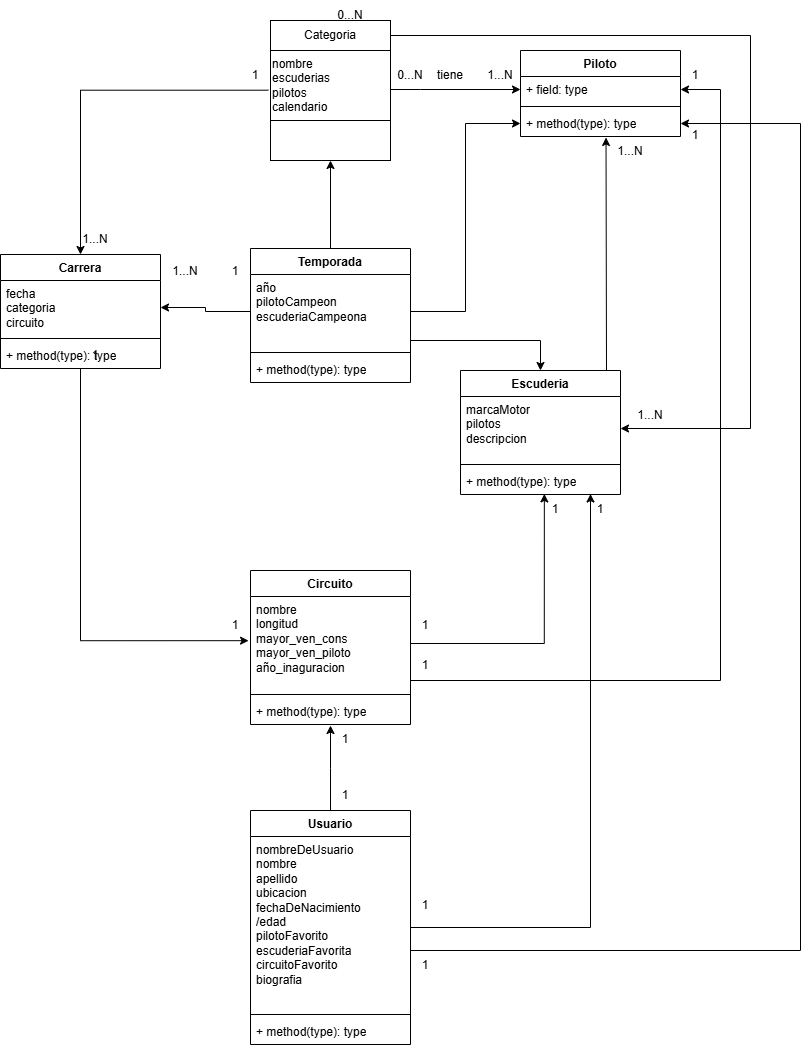

The diagram above was exported from draw.io. Its source (the exported page's mxGraphModel, read from the mxfile embedded in the PNG):
<mxGraphModel dx="1020" dy="601" grid="1" gridSize="10" guides="1" tooltips="1" connect="1" arrows="1" fold="1" page="1" pageScale="1" pageWidth="1654" pageHeight="1169" math="0" shadow="0">
  <root>
    <mxCell id="0" />
    <mxCell id="1" parent="0" />
    <mxCell id="orWQElLo2UR0vbCgVK_l-7" style="edgeStyle=orthogonalEdgeStyle;rounded=0;orthogonalLoop=1;jettySize=auto;html=1;entryX=-0.012;entryY=0.47;entryDx=0;entryDy=0;entryPerimeter=0;" parent="1" source="MyDDdfP1lBJolDHWso98-17" target="MyDDdfP1lBJolDHWso98-22" edge="1">
      <mxGeometry relative="1" as="geometry">
        <Array as="points">
          <mxPoint x="150" y="690" />
        </Array>
      </mxGeometry>
    </mxCell>
    <mxCell id="MyDDdfP1lBJolDHWso98-17" value="Carrera" style="swimlane;fontStyle=1;align=center;verticalAlign=top;childLayout=stackLayout;horizontal=1;startSize=26;horizontalStack=0;resizeParent=1;resizeParentMax=0;resizeLast=0;collapsible=1;marginBottom=0;whiteSpace=wrap;html=1;rounded=0;strokeColor=default;fontFamily=Helvetica;fontSize=12;fontColor=default;fillColor=default;" parent="1" vertex="1">
      <mxGeometry x="70" y="304" width="160" height="114" as="geometry">
        <mxRectangle x="580" y="360" width="80" height="30" as="alternateBounds" />
      </mxGeometry>
    </mxCell>
    <mxCell id="MyDDdfP1lBJolDHWso98-18" value="fecha&lt;div&gt;categoria&lt;/div&gt;&lt;div&gt;circuito&lt;/div&gt;&lt;div&gt;&lt;br&gt;&lt;/div&gt;" style="text;strokeColor=none;fillColor=none;align=left;verticalAlign=top;spacingLeft=4;spacingRight=4;overflow=hidden;rotatable=0;points=[[0,0.5],[1,0.5]];portConstraint=eastwest;whiteSpace=wrap;html=1;fontFamily=Helvetica;fontSize=12;fontColor=default;" parent="MyDDdfP1lBJolDHWso98-17" vertex="1">
      <mxGeometry y="26" width="160" height="54" as="geometry" />
    </mxCell>
    <mxCell id="MyDDdfP1lBJolDHWso98-19" value="" style="line;strokeWidth=1;fillColor=none;align=left;verticalAlign=middle;spacingTop=-1;spacingLeft=3;spacingRight=3;rotatable=0;labelPosition=right;points=[];portConstraint=eastwest;strokeColor=inherit;rounded=0;fontFamily=Helvetica;fontSize=12;fontColor=default;" parent="MyDDdfP1lBJolDHWso98-17" vertex="1">
      <mxGeometry y="80" width="160" height="8" as="geometry" />
    </mxCell>
    <mxCell id="MyDDdfP1lBJolDHWso98-20" value="+ method(type): type" style="text;strokeColor=none;fillColor=none;align=left;verticalAlign=top;spacingLeft=4;spacingRight=4;overflow=hidden;rotatable=0;points=[[0,0.5],[1,0.5]];portConstraint=eastwest;whiteSpace=wrap;html=1;fontFamily=Helvetica;fontSize=12;fontColor=default;" parent="MyDDdfP1lBJolDHWso98-17" vertex="1">
      <mxGeometry y="88" width="160" height="26" as="geometry" />
    </mxCell>
    <mxCell id="MyDDdfP1lBJolDHWso98-21" value="Circuito" style="swimlane;fontStyle=1;align=center;verticalAlign=top;childLayout=stackLayout;horizontal=1;startSize=26;horizontalStack=0;resizeParent=1;resizeParentMax=0;resizeLast=0;collapsible=1;marginBottom=0;whiteSpace=wrap;html=1;rounded=0;strokeColor=default;fontFamily=Helvetica;fontSize=12;fontColor=default;fillColor=default;" parent="1" vertex="1">
      <mxGeometry x="320" y="620" width="160" height="154" as="geometry">
        <mxRectangle x="295" y="360" width="80" height="30" as="alternateBounds" />
      </mxGeometry>
    </mxCell>
    <mxCell id="MyDDdfP1lBJolDHWso98-22" value="nombre&lt;div&gt;longitud&lt;/div&gt;&lt;div&gt;mayor_ven_cons&lt;/div&gt;&lt;div&gt;mayor_ven_piloto&lt;/div&gt;&lt;div&gt;año_inaguracion&lt;/div&gt;&lt;div&gt;&lt;br&gt;&lt;/div&gt;" style="text;strokeColor=none;fillColor=none;align=left;verticalAlign=top;spacingLeft=4;spacingRight=4;overflow=hidden;rotatable=0;points=[[0,0.5],[1,0.5]];portConstraint=eastwest;whiteSpace=wrap;html=1;fontFamily=Helvetica;fontSize=12;fontColor=default;" parent="MyDDdfP1lBJolDHWso98-21" vertex="1">
      <mxGeometry y="26" width="160" height="94" as="geometry" />
    </mxCell>
    <mxCell id="MyDDdfP1lBJolDHWso98-23" value="" style="line;strokeWidth=1;fillColor=none;align=left;verticalAlign=middle;spacingTop=-1;spacingLeft=3;spacingRight=3;rotatable=0;labelPosition=right;points=[];portConstraint=eastwest;strokeColor=inherit;rounded=0;fontFamily=Helvetica;fontSize=12;fontColor=default;" parent="MyDDdfP1lBJolDHWso98-21" vertex="1">
      <mxGeometry y="120" width="160" height="8" as="geometry" />
    </mxCell>
    <mxCell id="MyDDdfP1lBJolDHWso98-24" value="+ method(type): type" style="text;strokeColor=none;fillColor=none;align=left;verticalAlign=top;spacingLeft=4;spacingRight=4;overflow=hidden;rotatable=0;points=[[0,0.5],[1,0.5]];portConstraint=eastwest;whiteSpace=wrap;html=1;fontFamily=Helvetica;fontSize=12;fontColor=default;" parent="MyDDdfP1lBJolDHWso98-21" vertex="1">
      <mxGeometry y="128" width="160" height="26" as="geometry" />
    </mxCell>
    <mxCell id="MyDDdfP1lBJolDHWso98-25" value="Piloto" style="swimlane;fontStyle=1;align=center;verticalAlign=top;childLayout=stackLayout;horizontal=1;startSize=26;horizontalStack=0;resizeParent=1;resizeParentMax=0;resizeLast=0;collapsible=1;marginBottom=0;whiteSpace=wrap;html=1;rounded=0;strokeColor=default;fontFamily=Helvetica;fontSize=12;fontColor=default;fillColor=default;direction=east;" parent="1" vertex="1">
      <mxGeometry x="590" y="100" width="160" height="86" as="geometry">
        <mxRectangle x="300" y="180" width="70" height="30" as="alternateBounds" />
      </mxGeometry>
    </mxCell>
    <mxCell id="MyDDdfP1lBJolDHWso98-26" value="+ field: type" style="text;strokeColor=none;fillColor=none;align=left;verticalAlign=top;spacingLeft=4;spacingRight=4;overflow=hidden;rotatable=0;points=[[0,0.5],[1,0.5]];portConstraint=eastwest;whiteSpace=wrap;html=1;fontFamily=Helvetica;fontSize=12;fontColor=default;" parent="MyDDdfP1lBJolDHWso98-25" vertex="1">
      <mxGeometry y="26" width="160" height="26" as="geometry" />
    </mxCell>
    <mxCell id="MyDDdfP1lBJolDHWso98-27" value="" style="line;strokeWidth=1;fillColor=none;align=left;verticalAlign=middle;spacingTop=-1;spacingLeft=3;spacingRight=3;rotatable=0;labelPosition=right;points=[];portConstraint=eastwest;strokeColor=inherit;rounded=0;fontFamily=Helvetica;fontSize=12;fontColor=default;" parent="MyDDdfP1lBJolDHWso98-25" vertex="1">
      <mxGeometry y="52" width="160" height="8" as="geometry" />
    </mxCell>
    <mxCell id="MyDDdfP1lBJolDHWso98-28" value="+ method(type): type" style="text;strokeColor=none;fillColor=none;align=left;verticalAlign=top;spacingLeft=4;spacingRight=4;overflow=hidden;rotatable=0;points=[[0,0.5],[1,0.5]];portConstraint=eastwest;whiteSpace=wrap;html=1;fontFamily=Helvetica;fontSize=12;fontColor=default;" parent="MyDDdfP1lBJolDHWso98-25" vertex="1">
      <mxGeometry y="60" width="160" height="26" as="geometry" />
    </mxCell>
    <mxCell id="orWQElLo2UR0vbCgVK_l-42" style="edgeStyle=orthogonalEdgeStyle;rounded=0;orthogonalLoop=1;jettySize=auto;html=1;entryX=1;entryY=0.5;entryDx=0;entryDy=0;" parent="1" source="MyDDdfP1lBJolDHWso98-29" target="MyDDdfP1lBJolDHWso98-28" edge="1">
      <mxGeometry relative="1" as="geometry">
        <Array as="points">
          <mxPoint x="870" y="1000" />
          <mxPoint x="870" y="173" />
        </Array>
      </mxGeometry>
    </mxCell>
    <mxCell id="MyDDdfP1lBJolDHWso98-29" value="Usuario" style="swimlane;fontStyle=1;align=center;verticalAlign=top;childLayout=stackLayout;horizontal=1;startSize=26;horizontalStack=0;resizeParent=1;resizeParentMax=0;resizeLast=0;collapsible=1;marginBottom=0;whiteSpace=wrap;html=1;rounded=0;strokeColor=default;fontFamily=Helvetica;fontSize=12;fontColor=default;fillColor=default;" parent="1" vertex="1">
      <mxGeometry x="320" y="860" width="160" height="234" as="geometry">
        <mxRectangle x="640" y="70" width="80" height="30" as="alternateBounds" />
      </mxGeometry>
    </mxCell>
    <mxCell id="MyDDdfP1lBJolDHWso98-30" value="nombreDeUsuario&lt;div&gt;nombre&lt;/div&gt;&lt;div&gt;apellido&lt;/div&gt;&lt;div&gt;ubicacion&lt;/div&gt;&lt;div&gt;fechaDeNacimiento&lt;/div&gt;&lt;div&gt;/edad&lt;/div&gt;&lt;div&gt;pilotoFavorito&lt;/div&gt;&lt;div&gt;escuderiaFavorita&lt;/div&gt;&lt;div&gt;circuitoFavorito&lt;/div&gt;&lt;div&gt;biografia&lt;/div&gt;" style="text;strokeColor=none;fillColor=none;align=left;verticalAlign=top;spacingLeft=4;spacingRight=4;overflow=hidden;rotatable=0;points=[[0,0.5],[1,0.5]];portConstraint=eastwest;whiteSpace=wrap;html=1;fontFamily=Helvetica;fontSize=12;fontColor=default;" parent="MyDDdfP1lBJolDHWso98-29" vertex="1">
      <mxGeometry y="26" width="160" height="174" as="geometry" />
    </mxCell>
    <mxCell id="MyDDdfP1lBJolDHWso98-31" value="" style="line;strokeWidth=1;fillColor=none;align=left;verticalAlign=middle;spacingTop=-1;spacingLeft=3;spacingRight=3;rotatable=0;labelPosition=right;points=[];portConstraint=eastwest;strokeColor=inherit;rounded=0;fontFamily=Helvetica;fontSize=12;fontColor=default;" parent="MyDDdfP1lBJolDHWso98-29" vertex="1">
      <mxGeometry y="200" width="160" height="8" as="geometry" />
    </mxCell>
    <mxCell id="MyDDdfP1lBJolDHWso98-32" value="+ method(type): type" style="text;strokeColor=none;fillColor=none;align=left;verticalAlign=top;spacingLeft=4;spacingRight=4;overflow=hidden;rotatable=0;points=[[0,0.5],[1,0.5]];portConstraint=eastwest;whiteSpace=wrap;html=1;fontFamily=Helvetica;fontSize=12;fontColor=default;" parent="MyDDdfP1lBJolDHWso98-29" vertex="1">
      <mxGeometry y="208" width="160" height="26" as="geometry" />
    </mxCell>
    <mxCell id="orWQElLo2UR0vbCgVK_l-8" style="edgeStyle=orthogonalEdgeStyle;rounded=0;orthogonalLoop=1;jettySize=auto;html=1;entryX=0.5;entryY=1;entryDx=0;entryDy=0;" parent="1" source="MyDDdfP1lBJolDHWso98-34" target="orWQElLo2UR0vbCgVK_l-2" edge="1">
      <mxGeometry relative="1" as="geometry" />
    </mxCell>
    <mxCell id="orWQElLo2UR0vbCgVK_l-11" style="edgeStyle=orthogonalEdgeStyle;rounded=0;orthogonalLoop=1;jettySize=auto;html=1;entryX=0.5;entryY=0;entryDx=0;entryDy=0;" parent="1" source="MyDDdfP1lBJolDHWso98-34" target="MyDDdfP1lBJolDHWso98-38" edge="1">
      <mxGeometry relative="1" as="geometry">
        <Array as="points">
          <mxPoint x="610" y="390" />
        </Array>
      </mxGeometry>
    </mxCell>
    <mxCell id="MyDDdfP1lBJolDHWso98-34" value="Temporada" style="swimlane;fontStyle=1;align=center;verticalAlign=top;childLayout=stackLayout;horizontal=1;startSize=26;horizontalStack=0;resizeParent=1;resizeParentMax=0;resizeLast=0;collapsible=1;marginBottom=0;whiteSpace=wrap;html=1;rounded=0;strokeColor=default;fontFamily=Helvetica;fontSize=12;fontColor=default;fillColor=default;" parent="1" vertex="1">
      <mxGeometry x="320" y="298" width="160" height="134" as="geometry" />
    </mxCell>
    <mxCell id="MyDDdfP1lBJolDHWso98-35" value="año&lt;div&gt;pilotoCampeon&lt;/div&gt;&lt;div&gt;escuderiaCampeona&lt;/div&gt;" style="text;strokeColor=none;fillColor=none;align=left;verticalAlign=top;spacingLeft=4;spacingRight=4;overflow=hidden;rotatable=0;points=[[0,0.5],[1,0.5]];portConstraint=eastwest;whiteSpace=wrap;html=1;fontFamily=Helvetica;fontSize=12;fontColor=default;" parent="MyDDdfP1lBJolDHWso98-34" vertex="1">
      <mxGeometry y="26" width="160" height="74" as="geometry" />
    </mxCell>
    <mxCell id="MyDDdfP1lBJolDHWso98-36" value="" style="line;strokeWidth=1;fillColor=none;align=left;verticalAlign=middle;spacingTop=-1;spacingLeft=3;spacingRight=3;rotatable=0;labelPosition=right;points=[];portConstraint=eastwest;strokeColor=inherit;rounded=0;fontFamily=Helvetica;fontSize=12;fontColor=default;" parent="MyDDdfP1lBJolDHWso98-34" vertex="1">
      <mxGeometry y="100" width="160" height="8" as="geometry" />
    </mxCell>
    <mxCell id="MyDDdfP1lBJolDHWso98-37" value="+ method(type): type" style="text;strokeColor=none;fillColor=none;align=left;verticalAlign=top;spacingLeft=4;spacingRight=4;overflow=hidden;rotatable=0;points=[[0,0.5],[1,0.5]];portConstraint=eastwest;whiteSpace=wrap;html=1;fontFamily=Helvetica;fontSize=12;fontColor=default;" parent="MyDDdfP1lBJolDHWso98-34" vertex="1">
      <mxGeometry y="108" width="160" height="26" as="geometry" />
    </mxCell>
    <mxCell id="MyDDdfP1lBJolDHWso98-38" value="Escuderia&lt;div&gt;&lt;br&gt;&lt;/div&gt;" style="swimlane;fontStyle=1;align=center;verticalAlign=top;childLayout=stackLayout;horizontal=1;startSize=26;horizontalStack=0;resizeParent=1;resizeParentMax=0;resizeLast=0;collapsible=1;marginBottom=0;whiteSpace=wrap;html=1;rounded=0;strokeColor=default;fontFamily=Helvetica;fontSize=12;fontColor=default;fillColor=default;" parent="1" vertex="1">
      <mxGeometry x="530" y="420" width="160" height="124" as="geometry" />
    </mxCell>
    <mxCell id="MyDDdfP1lBJolDHWso98-39" value="marcaMotor&lt;div&gt;pilotos&lt;/div&gt;&lt;div&gt;descripcion&lt;/div&gt;" style="text;strokeColor=none;fillColor=none;align=left;verticalAlign=top;spacingLeft=4;spacingRight=4;overflow=hidden;rotatable=0;points=[[0,0.5],[1,0.5]];portConstraint=eastwest;whiteSpace=wrap;html=1;fontFamily=Helvetica;fontSize=12;fontColor=default;" parent="MyDDdfP1lBJolDHWso98-38" vertex="1">
      <mxGeometry y="26" width="160" height="64" as="geometry" />
    </mxCell>
    <mxCell id="MyDDdfP1lBJolDHWso98-40" value="" style="line;strokeWidth=1;fillColor=none;align=left;verticalAlign=middle;spacingTop=-1;spacingLeft=3;spacingRight=3;rotatable=0;labelPosition=right;points=[];portConstraint=eastwest;strokeColor=inherit;rounded=0;fontFamily=Helvetica;fontSize=12;fontColor=default;" parent="MyDDdfP1lBJolDHWso98-38" vertex="1">
      <mxGeometry y="90" width="160" height="8" as="geometry" />
    </mxCell>
    <mxCell id="MyDDdfP1lBJolDHWso98-41" value="+ method(type): type" style="text;strokeColor=none;fillColor=none;align=left;verticalAlign=top;spacingLeft=4;spacingRight=4;overflow=hidden;rotatable=0;points=[[0,0.5],[1,0.5]];portConstraint=eastwest;whiteSpace=wrap;html=1;fontFamily=Helvetica;fontSize=12;fontColor=default;" parent="MyDDdfP1lBJolDHWso98-38" vertex="1">
      <mxGeometry y="98" width="160" height="26" as="geometry" />
    </mxCell>
    <mxCell id="orWQElLo2UR0vbCgVK_l-39" style="edgeStyle=orthogonalEdgeStyle;rounded=0;orthogonalLoop=1;jettySize=auto;html=1;entryX=1;entryY=0.5;entryDx=0;entryDy=0;" parent="1" source="orWQElLo2UR0vbCgVK_l-1" target="MyDDdfP1lBJolDHWso98-39" edge="1">
      <mxGeometry relative="1" as="geometry">
        <Array as="points">
          <mxPoint x="820" y="85" />
          <mxPoint x="820" y="478" />
        </Array>
      </mxGeometry>
    </mxCell>
    <mxCell id="orWQElLo2UR0vbCgVK_l-1" value="Categoria" style="rounded=0;whiteSpace=wrap;html=1;strokeColor=default;align=center;verticalAlign=middle;fontFamily=Helvetica;fontSize=12;fontColor=default;fillColor=default;" parent="1" vertex="1">
      <mxGeometry x="339.9999999999999" y="70" width="120" height="30" as="geometry" />
    </mxCell>
    <mxCell id="orWQElLo2UR0vbCgVK_l-5" style="edgeStyle=orthogonalEdgeStyle;rounded=0;orthogonalLoop=1;jettySize=auto;html=1;entryX=0.5;entryY=0;entryDx=0;entryDy=0;exitX=-0.018;exitY=0.567;exitDx=0;exitDy=0;exitPerimeter=0;" parent="1" source="orWQElLo2UR0vbCgVK_l-3" target="MyDDdfP1lBJolDHWso98-17" edge="1">
      <mxGeometry relative="1" as="geometry">
        <Array as="points">
          <mxPoint x="150" y="140" />
        </Array>
      </mxGeometry>
    </mxCell>
    <mxCell id="orWQElLo2UR0vbCgVK_l-2" value="" style="rounded=0;whiteSpace=wrap;html=1;strokeColor=default;align=center;verticalAlign=middle;fontFamily=Helvetica;fontSize=12;fontColor=default;fillColor=none;" parent="1" vertex="1">
      <mxGeometry x="340" y="170" width="120" height="40" as="geometry" />
    </mxCell>
    <mxCell id="orWQElLo2UR0vbCgVK_l-6" style="edgeStyle=orthogonalEdgeStyle;rounded=0;orthogonalLoop=1;jettySize=auto;html=1;entryX=0;entryY=0.5;entryDx=0;entryDy=0;" parent="1" source="orWQElLo2UR0vbCgVK_l-3" target="MyDDdfP1lBJolDHWso98-26" edge="1">
      <mxGeometry relative="1" as="geometry">
        <Array as="points">
          <mxPoint x="490" y="139" />
          <mxPoint x="490" y="139" />
        </Array>
      </mxGeometry>
    </mxCell>
    <mxCell id="orWQElLo2UR0vbCgVK_l-3" value="nombre&lt;div&gt;&lt;span style=&quot;background-color: transparent; color: light-dark(rgb(0, 0, 0), rgb(255, 255, 255));&quot;&gt;escuderias&lt;/span&gt;&lt;/div&gt;&lt;div&gt;&lt;span style=&quot;background-color: transparent; color: light-dark(rgb(0, 0, 0), rgb(255, 255, 255));&quot;&gt;pilotos&lt;/span&gt;&lt;/div&gt;&lt;div&gt;calendario&lt;/div&gt;" style="rounded=0;whiteSpace=wrap;html=1;strokeColor=default;align=left;verticalAlign=middle;fontFamily=Helvetica;fontSize=12;fontColor=default;fillColor=none;" parent="1" vertex="1">
      <mxGeometry x="340" y="100" width="120" height="70" as="geometry" />
    </mxCell>
    <mxCell id="orWQElLo2UR0vbCgVK_l-14" value="0...N" style="text;html=1;align=center;verticalAlign=middle;whiteSpace=wrap;rounded=0;" parent="1" vertex="1">
      <mxGeometry x="450" y="110" width="60" height="30" as="geometry" />
    </mxCell>
    <mxCell id="orWQElLo2UR0vbCgVK_l-15" value="1...N" style="text;html=1;align=center;verticalAlign=middle;whiteSpace=wrap;rounded=0;" parent="1" vertex="1">
      <mxGeometry x="540" y="110" width="60" height="30" as="geometry" />
    </mxCell>
    <mxCell id="orWQElLo2UR0vbCgVK_l-16" value="tiene" style="text;html=1;align=center;verticalAlign=middle;whiteSpace=wrap;rounded=0;" parent="1" vertex="1">
      <mxGeometry x="490" y="110" width="60" height="30" as="geometry" />
    </mxCell>
    <mxCell id="orWQElLo2UR0vbCgVK_l-17" value="1" style="text;html=1;align=center;verticalAlign=middle;whiteSpace=wrap;rounded=0;" parent="1" vertex="1">
      <mxGeometry x="135" y="390" width="60" height="30" as="geometry" />
    </mxCell>
    <mxCell id="orWQElLo2UR0vbCgVK_l-18" value="1" style="text;html=1;align=center;verticalAlign=middle;whiteSpace=wrap;rounded=0;" parent="1" vertex="1">
      <mxGeometry x="275" y="660" width="60" height="30" as="geometry" />
    </mxCell>
    <mxCell id="orWQElLo2UR0vbCgVK_l-19" value="1" style="text;html=1;align=center;verticalAlign=middle;whiteSpace=wrap;rounded=0;" parent="1" vertex="1">
      <mxGeometry x="290" y="306" width="30" height="30" as="geometry" />
    </mxCell>
    <mxCell id="orWQElLo2UR0vbCgVK_l-20" value="1&lt;span style=&quot;background-color: transparent; color: light-dark(rgb(0, 0, 0), rgb(255, 255, 255));&quot;&gt;...N&lt;/span&gt;" style="text;html=1;align=center;verticalAlign=middle;whiteSpace=wrap;rounded=0;" parent="1" vertex="1">
      <mxGeometry x="240" y="306" width="30" height="30" as="geometry" />
    </mxCell>
    <mxCell id="orWQElLo2UR0vbCgVK_l-21" value="1" style="text;html=1;align=center;verticalAlign=middle;whiteSpace=wrap;rounded=0;" parent="1" vertex="1">
      <mxGeometry x="310" y="110" width="30" height="30" as="geometry" />
    </mxCell>
    <mxCell id="orWQElLo2UR0vbCgVK_l-22" value="1&lt;span style=&quot;background-color: transparent; color: light-dark(rgb(0, 0, 0), rgb(255, 255, 255));&quot;&gt;...N&lt;/span&gt;" style="text;html=1;align=center;verticalAlign=middle;whiteSpace=wrap;rounded=0;" parent="1" vertex="1">
      <mxGeometry x="150" y="274" width="30" height="30" as="geometry" />
    </mxCell>
    <mxCell id="orWQElLo2UR0vbCgVK_l-24" style="edgeStyle=orthogonalEdgeStyle;rounded=0;orthogonalLoop=1;jettySize=auto;html=1;entryX=1;entryY=0.5;entryDx=0;entryDy=0;" parent="1" source="MyDDdfP1lBJolDHWso98-22" target="MyDDdfP1lBJolDHWso98-26" edge="1">
      <mxGeometry relative="1" as="geometry">
        <Array as="points">
          <mxPoint x="790" y="730" />
          <mxPoint x="790" y="139" />
        </Array>
      </mxGeometry>
    </mxCell>
    <mxCell id="orWQElLo2UR0vbCgVK_l-25" value="1" style="text;html=1;align=center;verticalAlign=middle;whiteSpace=wrap;rounded=0;" parent="1" vertex="1">
      <mxGeometry x="480" y="700" width="30" height="30" as="geometry" />
    </mxCell>
    <mxCell id="orWQElLo2UR0vbCgVK_l-26" value="1" style="text;html=1;align=center;verticalAlign=middle;whiteSpace=wrap;rounded=0;" parent="1" vertex="1">
      <mxGeometry x="480" y="660" width="30" height="30" as="geometry" />
    </mxCell>
    <mxCell id="orWQElLo2UR0vbCgVK_l-27" value="1" style="text;html=1;align=center;verticalAlign=middle;whiteSpace=wrap;rounded=0;" parent="1" vertex="1">
      <mxGeometry x="610" y="544" width="30" height="30" as="geometry" />
    </mxCell>
    <mxCell id="orWQElLo2UR0vbCgVK_l-28" value="1" style="text;html=1;align=center;verticalAlign=middle;whiteSpace=wrap;rounded=0;" parent="1" vertex="1">
      <mxGeometry x="750" y="110" width="30" height="30" as="geometry" />
    </mxCell>
    <mxCell id="orWQElLo2UR0vbCgVK_l-32" style="edgeStyle=orthogonalEdgeStyle;rounded=0;orthogonalLoop=1;jettySize=auto;html=1;entryX=0.524;entryY=0.978;entryDx=0;entryDy=0;entryPerimeter=0;" parent="1" source="MyDDdfP1lBJolDHWso98-22" target="MyDDdfP1lBJolDHWso98-41" edge="1">
      <mxGeometry relative="1" as="geometry" />
    </mxCell>
    <mxCell id="orWQElLo2UR0vbCgVK_l-33" value="0...N" style="text;html=1;align=center;verticalAlign=middle;whiteSpace=wrap;rounded=0;" parent="1" vertex="1">
      <mxGeometry x="390" y="50" width="60" height="30" as="geometry" />
    </mxCell>
    <mxCell id="orWQElLo2UR0vbCgVK_l-34" value="1...N" style="text;html=1;align=center;verticalAlign=middle;whiteSpace=wrap;rounded=0;" parent="1" vertex="1">
      <mxGeometry x="690" y="450" width="60" height="30" as="geometry" />
    </mxCell>
    <mxCell id="orWQElLo2UR0vbCgVK_l-35" style="edgeStyle=orthogonalEdgeStyle;rounded=0;orthogonalLoop=1;jettySize=auto;html=1;" parent="1" source="MyDDdfP1lBJolDHWso98-35" target="MyDDdfP1lBJolDHWso98-18" edge="1">
      <mxGeometry relative="1" as="geometry" />
    </mxCell>
    <mxCell id="orWQElLo2UR0vbCgVK_l-37" style="edgeStyle=orthogonalEdgeStyle;rounded=0;orthogonalLoop=1;jettySize=auto;html=1;entryX=0.722;entryY=1.038;entryDx=0;entryDy=0;entryPerimeter=0;" parent="1" edge="1">
      <mxGeometry relative="1" as="geometry">
        <mxPoint x="676" y="420" as="sourcePoint" />
        <mxPoint x="675.52" y="186.98800000000006" as="targetPoint" />
        <Array as="points">
          <mxPoint x="676" y="420" />
          <mxPoint x="676" y="303" />
        </Array>
      </mxGeometry>
    </mxCell>
    <mxCell id="orWQElLo2UR0vbCgVK_l-38" style="edgeStyle=orthogonalEdgeStyle;rounded=0;orthogonalLoop=1;jettySize=auto;html=1;entryX=0;entryY=0.5;entryDx=0;entryDy=0;" parent="1" source="MyDDdfP1lBJolDHWso98-35" target="MyDDdfP1lBJolDHWso98-28" edge="1">
      <mxGeometry relative="1" as="geometry" />
    </mxCell>
    <mxCell id="orWQElLo2UR0vbCgVK_l-40" style="edgeStyle=orthogonalEdgeStyle;rounded=0;orthogonalLoop=1;jettySize=auto;html=1;exitX=0.5;exitY=0;exitDx=0;exitDy=0;" parent="1" source="MyDDdfP1lBJolDHWso98-29" edge="1">
      <mxGeometry relative="1" as="geometry">
        <mxPoint x="400" y="775" as="targetPoint" />
      </mxGeometry>
    </mxCell>
    <mxCell id="orWQElLo2UR0vbCgVK_l-41" style="edgeStyle=orthogonalEdgeStyle;rounded=0;orthogonalLoop=1;jettySize=auto;html=1;entryX=0.815;entryY=0.98;entryDx=0;entryDy=0;entryPerimeter=0;" parent="1" source="MyDDdfP1lBJolDHWso98-29" target="MyDDdfP1lBJolDHWso98-41" edge="1">
      <mxGeometry relative="1" as="geometry">
        <Array as="points">
          <mxPoint x="660" y="977" />
          <mxPoint x="660" y="544" />
        </Array>
      </mxGeometry>
    </mxCell>
    <mxCell id="orWQElLo2UR0vbCgVK_l-43" value="1" style="text;html=1;align=center;verticalAlign=middle;whiteSpace=wrap;rounded=0;" parent="1" vertex="1">
      <mxGeometry x="480" y="1000" width="30" height="30" as="geometry" />
    </mxCell>
    <mxCell id="orWQElLo2UR0vbCgVK_l-44" value="1" style="text;html=1;align=center;verticalAlign=middle;whiteSpace=wrap;rounded=0;" parent="1" vertex="1">
      <mxGeometry x="480" y="940" width="30" height="30" as="geometry" />
    </mxCell>
    <mxCell id="orWQElLo2UR0vbCgVK_l-45" value="1" style="text;html=1;align=center;verticalAlign=middle;whiteSpace=wrap;rounded=0;" parent="1" vertex="1">
      <mxGeometry x="655" y="544" width="30" height="30" as="geometry" />
    </mxCell>
    <mxCell id="orWQElLo2UR0vbCgVK_l-46" value="1" style="text;html=1;align=center;verticalAlign=middle;whiteSpace=wrap;rounded=0;" parent="1" vertex="1">
      <mxGeometry x="400" y="774" width="30" height="30" as="geometry" />
    </mxCell>
    <mxCell id="orWQElLo2UR0vbCgVK_l-47" value="1" style="text;html=1;align=center;verticalAlign=middle;whiteSpace=wrap;rounded=0;" parent="1" vertex="1">
      <mxGeometry x="400" y="830" width="30" height="30" as="geometry" />
    </mxCell>
    <mxCell id="orWQElLo2UR0vbCgVK_l-48" value="1" style="text;html=1;align=center;verticalAlign=middle;whiteSpace=wrap;rounded=0;" parent="1" vertex="1">
      <mxGeometry x="750" y="170" width="30" height="30" as="geometry" />
    </mxCell>
    <mxCell id="orWQElLo2UR0vbCgVK_l-49" value="1...N" style="text;html=1;align=center;verticalAlign=middle;whiteSpace=wrap;rounded=0;" parent="1" vertex="1">
      <mxGeometry x="670" y="186" width="60" height="30" as="geometry" />
    </mxCell>
  </root>
</mxGraphModel>